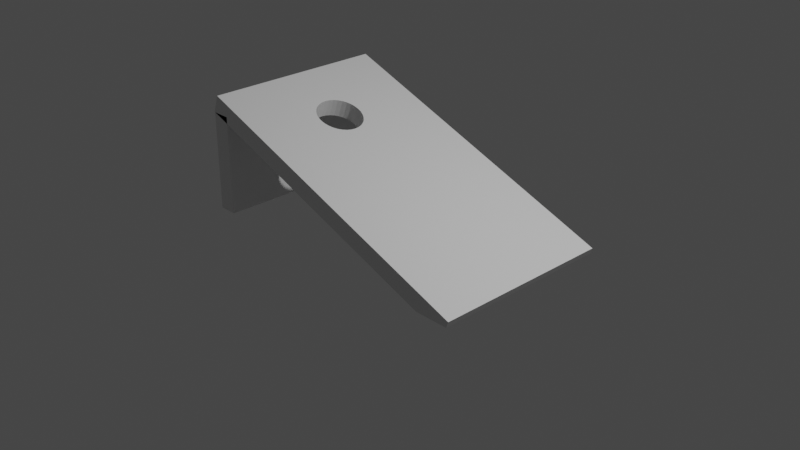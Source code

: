 # Source: TownCenter_Cornhole.blend  (saved by Blender 2.81.16; exported with 4.5.12 LTS)
import bpy
from mathutils import Matrix  # noqa: F401  (used for matrix-valued properties, if any)

bpy.ops.wm.read_factory_settings(use_empty=True)
scene = bpy.context.scene
scene.name = 'Scene'

# ---- collections
col_collection = bpy.data.collections.new('Collection'); scene.collection.children.link(col_collection)

# ---- materials (node trees are filled in below, after node groups)
mat_material = bpy.data.materials.new('Material')
mat_material.alpha_threshold = 0.0
mat_material.use_transparent_shadow = False
mat_material.line_color = (0.0, 0.0, 0.0, 1.0)

# ---- material node trees
mat_material.use_nodes = True; mat_material.node_tree.nodes.clear()
_N = mat_material.node_tree.nodes; _L = mat_material.node_tree.links
n0 = _N.new('ShaderNodeOutputMaterial'); n0.name = 'Material Output'; n0.location = (300, 300)
n1 = _N.new('ShaderNodeBsdfPrincipled'); n1.name = 'Principled BSDF'; n1.location = (10, 300)
n1.distribution = 'GGX'
n1.subsurface_method = 'BURLEY'
n1.inputs[2].default_value = 0.4
n1.inputs[3].default_value = 1.45
n1.inputs[27].default_value = (0.0, 0.0, 0.0, 1.0)
n1.inputs[28].default_value = 1.0
_L.new(n1.outputs[0], n0.inputs[0])
n0.is_active_output = True

# ---- world
world_world = bpy.data.worlds.new('World'); scene.world = world_world
world_world.use_nodes = True; world_world.node_tree.nodes.clear()
_N = world_world.node_tree.nodes; _L = world_world.node_tree.links
n0 = _N.new('ShaderNodeOutputWorld'); n0.name = 'World Output'; n0.location = (300, 300)
n1 = _N.new('ShaderNodeBackground'); n1.name = 'Background'; n1.location = (10, 300)
n1.inputs[0].default_value = (0.05088, 0.05088, 0.05088, 1.0)
_L.new(n1.outputs[0], n0.inputs[0])
n0.is_active_output = True
world_world.color = (0.05088, 0.05088, 0.05088)
world_world.use_sun_shadow = False
world_world.sun_shadow_jitter_overblur = 0.0

# ---- cameras
cam_camera = bpy.data.cameras.new('Camera')
cam_camera.clip_end = 100.0
cam_camera.ortho_scale = 7.314

# ---- lights
light_light = bpy.data.lights.new('Light', 'POINT')
light_light.transmission_factor = 0.0
light_light.energy = 1000.0
light_light.shadow_soft_size = 0.1
light_light.shadow_maximum_resolution = 0.006
light_light.use_absolute_resolution = True

# ---- meshes
me_cube = bpy.data.meshes.new('Cube')
me_cube.from_pydata([(-0.9949, -1.0, -1.003), (-0.9949, 1.0, -1.003), (-0.8875, -1.0, -0.3188), (-0.8875, 1.0, -0.3188), (1.0, 1.0, 1.0), (1.0, -1.0, 1.0), (-1.0, 1.0, 1.0), (-1.0, 1.0, -1.0), (-1.0, -1.0, 1.0), (-1.0, -1.0, -1.0), (-0.4418, -0.1389, 1.0), (-0.4418, -0.1389, -1.0), (-0.5605, 0.25, 1.0), (-0.5605, 0.25, -1.0), (-0.5884, 0.2452, 1.0), (-0.5884, 0.2452, -1.0), (-0.6152, 0.231, 1.0), (-0.6152, 0.231, -1.0), (-0.6925, -0.09567, 1.0), (-0.6925, -0.09567, -1.0), (-0.6793, -0.1389, 1.0), (-0.6793, -0.1389, -1.0), (-0.7007, -0.04877, 1.0), (-0.7007, -0.04877, -1.0), (-0.6616, -0.1768, 1.0), (-0.6616, -0.1768, -1.0), (-0.5884, -0.2452, 1.0), (-0.5884, -0.2452, -1.0), (-0.5605, -0.25, 1.0), (-0.5605, -0.25, -1.0), (-0.6152, -0.231, 1.0), (-0.6152, -0.231, -1.0), (-0.4204, 0.04877, 1.0), (-0.4204, 0.04877, -1.0), (-0.4812, 0.2079, 1.0), (-0.4812, 0.2079, -1.0), (-0.4177, 1.887e-08, 1.0), (-0.4177, 1.887e-08, -1.0), (-0.4286, 0.09567, 1.0), (-0.4286, 0.09567, -1.0), (-0.5327, -0.2452, 1.0), (-0.5327, -0.2452, -1.0), (-0.6616, 0.1768, 1.0), (-0.6616, 0.1768, -1.0), (-0.6399, 0.2079, 1.0), (-0.6399, 0.2079, -1.0), (-0.6793, 0.1389, 1.0), (-0.6793, 0.1389, -1.0), (-0.4204, -0.04877, 1.0), (-0.4204, -0.04877, -1.0), (-0.4812, -0.2079, 1.0), (-0.4812, -0.2079, -1.0), (-0.4595, -0.1768, 1.0), (-0.4595, -0.1768, -1.0), (-0.4286, -0.09567, 1.0), (-0.4286, -0.09567, -1.0), (-0.7034, 2.414e-07, 1.0), (-0.7034, 2.414e-07, -1.0), (-0.6399, -0.2079, 1.0), (-0.6399, -0.2079, -1.0), (-0.7007, 0.04877, 1.0), (-0.7007, 0.04877, -1.0), (-0.4595, 0.1768, 1.0), (-0.4595, 0.1768, -1.0), (-0.5059, -0.231, 1.0), (-0.5059, -0.231, -1.0), (-0.4418, 0.1389, 1.0), (-0.4418, 0.1389, -1.0), (-0.6925, 0.09567, 1.0), (-0.6925, 0.09567, -1.0), (-0.5059, 0.231, 1.0), (-0.5059, 0.231, -1.0), (-0.5327, 0.2452, 1.0), (-0.5327, 0.2452, -1.0), (-0.9944, 1.0, -1.0), (-0.8733, 1.0, -1.0), (-0.9944, -1.0, -1.0), (-0.9944, 0.9812, -1.0), (-0.8776, -1.0, -0.8776), (-0.8759, -1.0, -0.8759), (-0.8733, -1.0, -1.0), (-0.8733, 0.5729, -1.0), (-0.9934, -1.0, -0.9934), (-0.8759, -1.0, -0.8759), (-0.8755, -1.0, -1.0), (-0.9944, 1.0, -1.0), (-0.8733, 1.0, -1.0), (-0.9944, 1.0, -1.0), (1.0, -1.0, 0.2744), (0.7999, -1.0, -1.0), (1.0, 1.0, 0.2744), (0.7999, 1.0, -1.0), (0.7999, -0.8589, -1.0), (-0.6776, -1.0, -10.41), (-0.6776, 1.0, -10.41), (-0.785, 1.0, -11.09), (-0.785, -1.0, -11.09)], [(3, 74), (3, 75), (2, 76), (2, 78), (2, 79), (79, 80), (76, 0)], [(3, 85, 1, 0, 82, 2), (4, 6, 56, 60, 68, 46, 42, 44, 16, 14, 12, 72, 70, 34, 62, 66, 38, 32, 36), (9, 8, 6, 7), (7, 87, 75, 74, 77), (7, 6, 4, 90, 91, 75, 87), (49, 48, 36, 37), (36, 48, 54, 10, 52, 50, 64, 40, 28, 26, 30, 58, 24, 20, 18, 22, 56, 6, 8, 5, 4), (53, 52, 10, 11), (11, 10, 54, 55), (61, 60, 56, 57), (33, 32, 38, 39), (37, 36, 32, 33), (67, 66, 62, 63), (13, 12, 14, 15), (27, 26, 28, 29), (47, 46, 68, 69), (29, 28, 40, 41), (15, 14, 16, 17), (63, 62, 34, 35), (59, 58, 30, 31), (35, 34, 70, 71), (51, 50, 52, 53), (45, 44, 42, 43), (69, 68, 60, 61), (65, 64, 50, 51), (25, 24, 58, 59), (19, 18, 20, 21), (73, 72, 12, 13), (39, 38, 66, 67), (57, 56, 22, 23), (55, 54, 48, 49), (31, 30, 26, 27), (57, 23, 19, 21, 25, 59, 31, 27, 29, 41, 65, 51, 53, 11, 55, 49, 37, 92, 89, 84, 76, 80, 81), (17, 16, 44, 45), (71, 70, 72, 73), (41, 40, 64, 65), (23, 22, 18, 19), (43, 42, 46, 47), (21, 20, 24, 25), (77, 76, 9, 7), (81, 75, 91, 92, 37, 33, 39, 67, 63, 35, 71, 73, 13, 15, 17, 45, 43, 47, 69, 61, 57), (94, 95, 1, 85, 3, 86), (88, 90, 4, 5), (96, 93, 83, 2, 82, 0), (95, 96, 0, 1), (95, 94, 93, 96), (91, 90, 88, 89, 92), (93, 94, 86, 3, 2, 83), (89, 88, 5, 8, 9, 76, 84)])
_uv = me_cube.uv_layers.new(name='UVMap')
_uv.uv.foreach_set('vector', [0.625, 0.5, 0.874, 0.5, 0.875, 0.5, 0.875, 0.75, 0.8715, 0.75, 0.625, 0.75, 0.625, 0.5, 0.875, 0.5, 0.8379, 0.625, 0.8376, 0.6189, 0.8366, 0.613, 0.8349, 0.6076, 0.8327, 0.6029, 0.83, 0.599, 0.8269, 0.5961, 0.8236, 0.5944, 0.8201, 0.5938, 0.8166, 0.5944, 0.8132, 0.5961, 0.8101, 0.599, 0.8074, 0.6029, 0.8052, 0.6076, 0.8036, 0.613, 0.8026, 0.6189, 0.8022, 0.625, 0.375, 0.0, 0.625, 0.0, 0.625, 0.25, 0.375, 0.25, 0.125, 0.5, 0.1257, 0.5, 0.1408, 0.5, 0.1257, 0.5, 0.1257, 0.5023, 0.375, 0.25, 0.625, 0.25, 0.625, 0.5, 0.5343, 0.5, 0.375, 0.475, 0.375, 0.2658, 0.375, 0.2507, 0.7188, 0.7346, 0.7188, 0.7654, 0.75, 0.7654, 0.75, 0.7346, 0.8022, 0.625, 0.8026, 0.6311, 0.8036, 0.637, 0.8052, 0.6424, 0.8074, 0.6471, 0.8101, 0.651, 0.8132, 0.6539, 0.8166, 0.6556, 0.8201, 0.6562, 0.8236, 0.6556, 0.8269, 0.6539, 0.83, 0.651, 0.8327, 0.6471, 0.8349, 0.6424, 0.8366, 0.637, 0.8376, 0.6311, 0.8379, 0.625, 0.875, 0.5, 0.875, 0.75, 0.625, 0.75, 0.625, 0.5, 0.625, 0.7346, 0.625, 0.7654, 0.6562, 0.7654, 0.6562, 0.7346, 0.6562, 0.7346, 0.6562, 0.7654, 0.6875, 0.7654, 0.6875, 0.7346, 0.2188, 0.7346, 0.2188, 0.7654, 0.25, 0.7654, 0.25, 0.7346, 0.7812, 0.7346, 0.7812, 0.7654, 0.8125, 0.7654, 0.8125, 0.7346, 0.75, 0.7346, 0.75, 0.7654, 0.7812, 0.7654, 0.7812, 0.7346, 0.8438, 0.7346, 0.8438, 0.7654, 0.875, 0.7654, 0.875, 0.7346, 0.0, 0.7346, 0.0, 0.7654, 0.03125, 0.7654, 0.03125, 0.7346, 0.4688, 0.7346, 0.4688, 0.7654, 0.5, 0.7654, 0.5, 0.7346, 0.1562, 0.7346, 0.1562, 0.7654, 0.1875, 0.7654, 0.1875, 0.7346, 0.5, 0.7346, 0.5, 0.7654, 0.5312, 0.7654, 0.5312, 0.7346, 0.03125, 0.7346, 0.03125, 0.7654, 0.0625, 0.7654, 0.0625, 0.7346, 0.875, 0.7346, 0.875, 0.7654, 0.9062, 0.7654, 0.9062, 0.7346, 0.4062, 0.7346, 0.4062, 0.7654, 0.4375, 0.7654, 0.4375, 0.7346, 0.9062, 0.7346, 0.9062, 0.7654, 0.9375, 0.7654, 0.9375, 0.7346, 0.5938, 0.7346, 0.5938, 0.7654, 0.625, 0.7654, 0.625, 0.7346, 0.09375, 0.7346, 0.09375, 0.7654, 0.125, 0.7654, 0.125, 0.7346, 0.1875, 0.7346, 0.1875, 0.7654, 0.2188, 0.7654, 0.2188, 0.7346, 0.5625, 0.7346, 0.5625, 0.7654, 0.5938, 0.7654, 0.5938, 0.7346, 0.375, 0.7346, 0.375, 0.7654, 0.4062, 0.7654, 0.4062, 0.7346, 0.3125, 0.7346, 0.3125, 0.7654, 0.3438, 0.7654, 0.3438, 0.7346, 0.9688, 0.7346, 0.9688, 0.7654, 1.0, 0.7654, 1.0, 0.7346, 0.8125, 0.7346, 0.8125, 0.7654, 0.8438, 0.7654, 0.8438, 0.7346, 0.25, 0.7346, 0.25, 0.7654, 0.2812, 0.7654, 0.2812, 0.7346, 0.6875, 0.7346, 0.6875, 0.7654, 0.7188, 0.7654, 0.7188, 0.7346, 0.4375, 0.7346, 0.4375, 0.7654, 0.4688, 0.7654, 0.4688, 0.7346, 0.1621, 0.625, 0.1624, 0.6311, 0.1634, 0.637, 0.1651, 0.6424, 0.1673, 0.6471, 0.17, 0.651, 0.1731, 0.6539, 0.1764, 0.6556, 0.1799, 0.6562, 0.1834, 0.6556, 0.1868, 0.6539, 0.1899, 0.651, 0.1926, 0.6471, 0.1948, 0.6424, 0.1964, 0.637, 0.1974, 0.6311, 0.1978, 0.625, 0.35, 0.7324, 0.35, 0.75, 0.1406, 0.75, 0.1257, 0.75, 0.1408, 0.75, 0.1408, 0.5534, 0.0625, 0.7346, 0.0625, 0.7654, 0.09375, 0.7654, 0.09375, 0.7346, 0.9375, 0.7346, 0.9375, 0.7654, 0.9688, 0.7654, 0.9688, 0.7346, 0.5312, 0.7346, 0.5312, 0.7654, 0.5625, 0.7654, 0.5625, 0.7346, 0.2812, 0.7346, 0.2812, 0.7654, 0.3125, 0.7654, 0.3125, 0.7346, 0.125, 0.7346, 0.125, 0.7654, 0.1562, 0.7654, 0.1562, 0.7346, 0.3438, 0.7346, 0.3438, 0.7654, 0.375, 0.7654, 0.375, 0.7346, 0.1257, 0.5023, 0.1257, 0.75, 0.125, 0.75, 0.125, 0.5, 0.1408, 0.5534, 0.1408, 0.5, 0.35, 0.5, 0.35, 0.7324, 0.1978, 0.625, 0.1974, 0.6189, 0.1964, 0.613, 0.1948, 0.6076, 0.1926, 0.6029, 0.1899, 0.599, 0.1868, 0.5961, 0.1834, 0.5944, 0.1799, 0.5938, 0.1764, 0.5944, 0.1731, 0.5961, 0.17, 0.599, 0.1673, 0.6029, 0.1651, 0.6076, 0.1634, 0.613, 0.1624, 0.6189, 0.1621, 0.625, 0.5579, 0.5, 0.5579, 0.25, 0.625, 0.25, 0.625, 0.251, 0.625, 0.5, 0.6205, 0.5, 0.5343, 0.75, 0.5343, 0.5, 0.625, 0.5, 0.625, 0.75, 0.5579, 1.0, 0.5579, 0.75, 0.6213, 0.75, 0.625, 0.75, 0.625, 0.9965, 0.625, 1.0, 0.5579, 0.25, 0.5579, 0.0, 0.625, 0.0, 0.625, 0.25, 0.8303, 0.5811, 0.8207, 0.5811, 0.8207, 0.6689, 0.8303, 0.6689, 0.6884, 0.5811, 0.6705, 0.5811, 0.6705, 0.6689, 0.6884, 0.6689, 0.6884, 0.6627, 0.5579, 0.75, 0.5579, 0.5, 0.6205, 0.5, 0.625, 0.5, 0.625, 0.75, 0.6213, 0.75, 0.375, 0.775, 0.5343, 0.75, 0.625, 0.75, 0.625, 1.0, 0.375, 1.0, 0.375, 0.9993, 0.375, 0.9844])
me_cube.materials.append(mat_material)
me_cube.use_remesh_preserve_volume = False
me_cube.use_remesh_preserve_attributes = False
me_cube.use_mirror_vertex_groups = False
me_cube.update()

# ---- objects
ob_cube = bpy.data.objects.new('Cube', me_cube)
ob_light = bpy.data.objects.new('Light', light_light)
ob_camera = bpy.data.objects.new('Camera', cam_camera)

# ---- transforms, parenting, visibility, modifiers, constraints
ob_cube.location = (0.0, 0.0, 0.4464)
ob_cube.rotation_euler = (0.0, 0.3491, 0.0)
ob_cube.scale = (1.75, 1.0, 0.1)
ob_cube.lock_rotations_4d = False
ob_cube.empty_display_type = 'ARROWS'
ob_cube.lineart.crease_threshold = 0.0
ob_light.location = (4.076, 1.005, 5.904)
ob_light.rotation_euler = (0.6503, 0.05522, 1.866)
ob_light.lock_rotations_4d = False
ob_light.empty_display_type = 'ARROWS'
ob_light.color = (0.0, 0.0, 0.0, 0.0)
ob_light.lineart.crease_threshold = 0.0
ob_camera.location = (7.359, -6.926, 4.958)
ob_camera.rotation_euler = (1.109, 0.0, 0.8149)
ob_camera.lock_rotations_4d = False
ob_camera.empty_display_type = 'ARROWS'
ob_camera.color = (0.0, 0.0, 0.0, 0.0)
ob_camera.display_type = 'WIRE'
ob_camera.lineart.crease_threshold = 0.0

# ---- collection membership
col_collection.objects.link(ob_cube)
col_collection.objects.link(ob_light)
col_collection.objects.link(ob_camera)

# ---- scene / render settings (as saved in the file)
scene.camera = ob_camera
scene.frame_start = 1; scene.frame_end = 250; scene.frame_set(1)
scene.render.engine = 'BLENDER_EEVEE_NEXT'
scene.cycles.use_denoising = False
scene.cycles.samples = 128
scene.cycles.sampling_pattern = 'TABULATED_SOBOL'
scene.cycles.use_adaptive_sampling = False
scene.cycles.use_light_tree = False
scene.view_settings.view_transform = 'Filmic'
bpy.context.view_layer.update()

